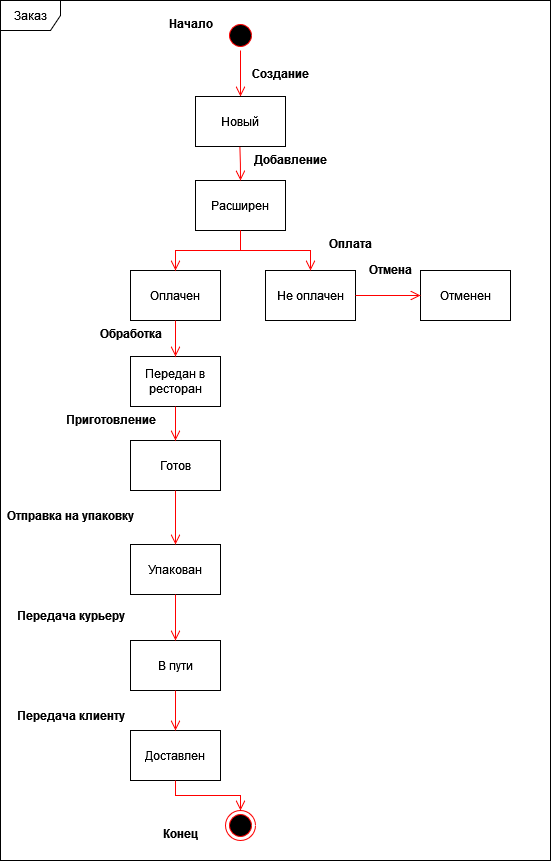

The diagram above was exported from draw.io. Its source (the exported page's mxGraphModel, read from the mxfile embedded in the PNG):
<mxGraphModel dx="618" dy="385" grid="1" gridSize="10" guides="1" tooltips="1" connect="1" arrows="1" fold="1" page="1" pageScale="1" pageWidth="827" pageHeight="1169" math="0" shadow="0">
  <root>
    <mxCell id="0" />
    <mxCell id="1" parent="0" />
    <mxCell id="k6dJ9uw9AS50e0H05RCM-1" value="" style="ellipse;html=1;shape=startState;fillColor=#000000;strokeColor=#ff0000;" vertex="1" parent="1">
      <mxGeometry x="305" y="60" width="30" height="30" as="geometry" />
    </mxCell>
    <mxCell id="k6dJ9uw9AS50e0H05RCM-2" value="" style="edgeStyle=orthogonalEdgeStyle;html=1;verticalAlign=bottom;endArrow=open;endSize=8;strokeColor=#ff0000;rounded=0;entryX=0.5;entryY=0;entryDx=0;entryDy=0;" edge="1" source="k6dJ9uw9AS50e0H05RCM-1" parent="1" target="k6dJ9uw9AS50e0H05RCM-6">
      <mxGeometry relative="1" as="geometry">
        <mxPoint x="320" y="130" as="targetPoint" />
      </mxGeometry>
    </mxCell>
    <mxCell id="k6dJ9uw9AS50e0H05RCM-3" value="" style="ellipse;html=1;shape=endState;fillColor=#000000;strokeColor=#ff0000;" vertex="1" parent="1">
      <mxGeometry x="305" y="850" width="30" height="30" as="geometry" />
    </mxCell>
    <mxCell id="k6dJ9uw9AS50e0H05RCM-4" value="Заказ" style="shape=umlFrame;whiteSpace=wrap;html=1;pointerEvents=0;" vertex="1" parent="1">
      <mxGeometry x="80" y="40" width="550" height="860" as="geometry" />
    </mxCell>
    <mxCell id="k6dJ9uw9AS50e0H05RCM-5" value="Создание" style="text;align=center;fontStyle=1;verticalAlign=middle;spacingLeft=3;spacingRight=3;strokeColor=none;rotatable=0;points=[[0,0.5],[1,0.5]];portConstraint=eastwest;html=1;" vertex="1" parent="1">
      <mxGeometry x="320" y="100" width="80" height="26" as="geometry" />
    </mxCell>
    <mxCell id="k6dJ9uw9AS50e0H05RCM-6" value="Новый" style="html=1;whiteSpace=wrap;" vertex="1" parent="1">
      <mxGeometry x="275" y="136" width="90" height="50" as="geometry" />
    </mxCell>
    <mxCell id="k6dJ9uw9AS50e0H05RCM-10" value="Расширен" style="html=1;whiteSpace=wrap;" vertex="1" parent="1">
      <mxGeometry x="275" y="220" width="90" height="50" as="geometry" />
    </mxCell>
    <mxCell id="k6dJ9uw9AS50e0H05RCM-11" value="" style="edgeStyle=orthogonalEdgeStyle;html=1;verticalAlign=bottom;endArrow=open;endSize=8;strokeColor=#ff0000;rounded=0;" edge="1" parent="1" target="k6dJ9uw9AS50e0H05RCM-10">
      <mxGeometry relative="1" as="geometry">
        <mxPoint x="319.39" y="232" as="targetPoint" />
        <mxPoint x="319.39" y="186" as="sourcePoint" />
      </mxGeometry>
    </mxCell>
    <mxCell id="k6dJ9uw9AS50e0H05RCM-12" value="Добавление" style="text;align=center;fontStyle=1;verticalAlign=middle;spacingLeft=3;spacingRight=3;strokeColor=none;rotatable=0;points=[[0,0.5],[1,0.5]];portConstraint=eastwest;html=1;" vertex="1" parent="1">
      <mxGeometry x="330" y="186" width="80" height="26" as="geometry" />
    </mxCell>
    <mxCell id="k6dJ9uw9AS50e0H05RCM-13" value="Оплачен" style="html=1;whiteSpace=wrap;" vertex="1" parent="1">
      <mxGeometry x="210" y="310" width="90" height="50" as="geometry" />
    </mxCell>
    <mxCell id="k6dJ9uw9AS50e0H05RCM-15" value="" style="edgeStyle=orthogonalEdgeStyle;html=1;verticalAlign=bottom;endArrow=open;endSize=8;strokeColor=#ff0000;rounded=0;exitX=0.5;exitY=1;exitDx=0;exitDy=0;entryX=0.5;entryY=0;entryDx=0;entryDy=0;" edge="1" parent="1" source="k6dJ9uw9AS50e0H05RCM-10" target="k6dJ9uw9AS50e0H05RCM-13">
      <mxGeometry relative="1" as="geometry">
        <mxPoint x="340" y="240" as="targetPoint" />
        <mxPoint x="339.39" y="206" as="sourcePoint" />
      </mxGeometry>
    </mxCell>
    <mxCell id="k6dJ9uw9AS50e0H05RCM-16" value="Оплата" style="text;align=center;fontStyle=1;verticalAlign=middle;spacingLeft=3;spacingRight=3;strokeColor=none;rotatable=0;points=[[0,0.5],[1,0.5]];portConstraint=eastwest;html=1;" vertex="1" parent="1">
      <mxGeometry x="390" y="270" width="80" height="26" as="geometry" />
    </mxCell>
    <mxCell id="k6dJ9uw9AS50e0H05RCM-17" value="Не оплачен" style="html=1;whiteSpace=wrap;" vertex="1" parent="1">
      <mxGeometry x="345" y="310" width="90" height="50" as="geometry" />
    </mxCell>
    <mxCell id="k6dJ9uw9AS50e0H05RCM-18" value="" style="edgeStyle=orthogonalEdgeStyle;html=1;verticalAlign=bottom;endArrow=open;endSize=8;strokeColor=#ff0000;rounded=0;entryX=0.5;entryY=0;entryDx=0;entryDy=0;" edge="1" parent="1" target="k6dJ9uw9AS50e0H05RCM-17">
      <mxGeometry relative="1" as="geometry">
        <mxPoint x="265" y="320" as="targetPoint" />
        <mxPoint x="320" y="270" as="sourcePoint" />
        <Array as="points">
          <mxPoint x="320" y="290" />
          <mxPoint x="390" y="290" />
        </Array>
      </mxGeometry>
    </mxCell>
    <mxCell id="k6dJ9uw9AS50e0H05RCM-20" value="Отменен" style="html=1;whiteSpace=wrap;" vertex="1" parent="1">
      <mxGeometry x="500" y="310" width="90" height="50" as="geometry" />
    </mxCell>
    <mxCell id="k6dJ9uw9AS50e0H05RCM-21" value="" style="edgeStyle=orthogonalEdgeStyle;html=1;verticalAlign=bottom;endArrow=open;endSize=8;strokeColor=#ff0000;rounded=0;exitX=1;exitY=0.5;exitDx=0;exitDy=0;entryX=0;entryY=0.5;entryDx=0;entryDy=0;" edge="1" parent="1" source="k6dJ9uw9AS50e0H05RCM-17" target="k6dJ9uw9AS50e0H05RCM-20">
      <mxGeometry relative="1" as="geometry">
        <mxPoint x="330" y="230" as="targetPoint" />
        <mxPoint x="329.39" y="196" as="sourcePoint" />
      </mxGeometry>
    </mxCell>
    <mxCell id="k6dJ9uw9AS50e0H05RCM-22" value="Отмена" style="text;align=center;fontStyle=1;verticalAlign=middle;spacingLeft=3;spacingRight=3;strokeColor=none;rotatable=0;points=[[0,0.5],[1,0.5]];portConstraint=eastwest;html=1;" vertex="1" parent="1">
      <mxGeometry x="430" y="296" width="80" height="26" as="geometry" />
    </mxCell>
    <mxCell id="k6dJ9uw9AS50e0H05RCM-23" value="Передан в ресторан" style="html=1;whiteSpace=wrap;" vertex="1" parent="1">
      <mxGeometry x="210" y="396" width="90" height="50" as="geometry" />
    </mxCell>
    <mxCell id="k6dJ9uw9AS50e0H05RCM-24" value="" style="edgeStyle=orthogonalEdgeStyle;html=1;verticalAlign=bottom;endArrow=open;endSize=8;strokeColor=#ff0000;rounded=0;exitX=0.5;exitY=1;exitDx=0;exitDy=0;entryX=0.5;entryY=0;entryDx=0;entryDy=0;" edge="1" parent="1" source="k6dJ9uw9AS50e0H05RCM-13" target="k6dJ9uw9AS50e0H05RCM-23">
      <mxGeometry relative="1" as="geometry">
        <mxPoint x="510" y="345" as="targetPoint" />
        <mxPoint x="445" y="345" as="sourcePoint" />
      </mxGeometry>
    </mxCell>
    <mxCell id="k6dJ9uw9AS50e0H05RCM-25" value="Обработка" style="text;align=center;fontStyle=1;verticalAlign=middle;spacingLeft=3;spacingRight=3;strokeColor=none;rotatable=0;points=[[0,0.5],[1,0.5]];portConstraint=eastwest;html=1;" vertex="1" parent="1">
      <mxGeometry x="170" y="360" width="80" height="26" as="geometry" />
    </mxCell>
    <mxCell id="k6dJ9uw9AS50e0H05RCM-27" value="Готов" style="html=1;whiteSpace=wrap;" vertex="1" parent="1">
      <mxGeometry x="210" y="480" width="90" height="50" as="geometry" />
    </mxCell>
    <mxCell id="k6dJ9uw9AS50e0H05RCM-28" value="" style="edgeStyle=orthogonalEdgeStyle;html=1;verticalAlign=bottom;endArrow=open;endSize=8;strokeColor=#ff0000;rounded=0;exitX=0.5;exitY=1;exitDx=0;exitDy=0;entryX=0.5;entryY=0;entryDx=0;entryDy=0;" edge="1" parent="1" source="k6dJ9uw9AS50e0H05RCM-23" target="k6dJ9uw9AS50e0H05RCM-27">
      <mxGeometry relative="1" as="geometry">
        <mxPoint x="274.39" y="496" as="targetPoint" />
        <mxPoint x="274.39" y="460" as="sourcePoint" />
      </mxGeometry>
    </mxCell>
    <mxCell id="k6dJ9uw9AS50e0H05RCM-29" value="Приготовление" style="text;align=center;fontStyle=1;verticalAlign=middle;spacingLeft=3;spacingRight=3;strokeColor=none;rotatable=0;points=[[0,0.5],[1,0.5]];portConstraint=eastwest;html=1;" vertex="1" parent="1">
      <mxGeometry x="150" y="446" width="80" height="26" as="geometry" />
    </mxCell>
    <mxCell id="k6dJ9uw9AS50e0H05RCM-30" value="Упакован" style="html=1;whiteSpace=wrap;" vertex="1" parent="1">
      <mxGeometry x="210" y="584" width="90" height="50" as="geometry" />
    </mxCell>
    <mxCell id="k6dJ9uw9AS50e0H05RCM-31" value="Отправка на упаковку" style="text;align=center;fontStyle=1;verticalAlign=middle;spacingLeft=3;spacingRight=3;strokeColor=none;rotatable=0;points=[[0,0.5],[1,0.5]];portConstraint=eastwest;html=1;" vertex="1" parent="1">
      <mxGeometry x="100" y="540" width="100" height="30" as="geometry" />
    </mxCell>
    <mxCell id="k6dJ9uw9AS50e0H05RCM-33" value="" style="edgeStyle=orthogonalEdgeStyle;html=1;verticalAlign=bottom;endArrow=open;endSize=8;strokeColor=#ff0000;rounded=0;exitX=0.5;exitY=1;exitDx=0;exitDy=0;entryX=0.5;entryY=0;entryDx=0;entryDy=0;" edge="1" parent="1" source="k6dJ9uw9AS50e0H05RCM-27" target="k6dJ9uw9AS50e0H05RCM-30">
      <mxGeometry relative="1" as="geometry">
        <mxPoint x="265" y="490" as="targetPoint" />
        <mxPoint x="265" y="456" as="sourcePoint" />
      </mxGeometry>
    </mxCell>
    <mxCell id="k6dJ9uw9AS50e0H05RCM-35" value="В пути" style="html=1;whiteSpace=wrap;" vertex="1" parent="1">
      <mxGeometry x="210" y="680" width="90" height="50" as="geometry" />
    </mxCell>
    <mxCell id="k6dJ9uw9AS50e0H05RCM-36" value="" style="edgeStyle=orthogonalEdgeStyle;html=1;verticalAlign=bottom;endArrow=open;endSize=8;strokeColor=#ff0000;rounded=0;exitX=0.5;exitY=1;exitDx=0;exitDy=0;entryX=0.5;entryY=0;entryDx=0;entryDy=0;" edge="1" parent="1" source="k6dJ9uw9AS50e0H05RCM-30" target="k6dJ9uw9AS50e0H05RCM-35">
      <mxGeometry relative="1" as="geometry">
        <mxPoint x="265" y="594" as="targetPoint" />
        <mxPoint x="265" y="540" as="sourcePoint" />
      </mxGeometry>
    </mxCell>
    <mxCell id="k6dJ9uw9AS50e0H05RCM-37" value="Передача курьеру" style="text;align=center;fontStyle=1;verticalAlign=middle;spacingLeft=3;spacingRight=3;strokeColor=none;rotatable=0;points=[[0,0.5],[1,0.5]];portConstraint=eastwest;html=1;" vertex="1" parent="1">
      <mxGeometry x="100" y="640" width="100" height="30" as="geometry" />
    </mxCell>
    <mxCell id="k6dJ9uw9AS50e0H05RCM-38" value="Доставлен" style="html=1;whiteSpace=wrap;" vertex="1" parent="1">
      <mxGeometry x="210" y="770" width="90" height="50" as="geometry" />
    </mxCell>
    <mxCell id="k6dJ9uw9AS50e0H05RCM-39" value="Передача клиенту" style="text;align=center;fontStyle=1;verticalAlign=middle;spacingLeft=3;spacingRight=3;strokeColor=none;rotatable=0;points=[[0,0.5],[1,0.5]];portConstraint=eastwest;html=1;" vertex="1" parent="1">
      <mxGeometry x="100" y="740" width="100" height="30" as="geometry" />
    </mxCell>
    <mxCell id="k6dJ9uw9AS50e0H05RCM-40" value="" style="edgeStyle=orthogonalEdgeStyle;html=1;verticalAlign=bottom;endArrow=open;endSize=8;strokeColor=#ff0000;rounded=0;exitX=0.5;exitY=1;exitDx=0;exitDy=0;entryX=0.5;entryY=0;entryDx=0;entryDy=0;" edge="1" parent="1" source="k6dJ9uw9AS50e0H05RCM-35" target="k6dJ9uw9AS50e0H05RCM-38">
      <mxGeometry relative="1" as="geometry">
        <mxPoint x="265" y="690" as="targetPoint" />
        <mxPoint x="265" y="644" as="sourcePoint" />
      </mxGeometry>
    </mxCell>
    <mxCell id="k6dJ9uw9AS50e0H05RCM-42" value="" style="edgeStyle=orthogonalEdgeStyle;html=1;verticalAlign=bottom;endArrow=open;endSize=8;strokeColor=#ff0000;rounded=0;exitX=0.5;exitY=1;exitDx=0;exitDy=0;entryX=0.5;entryY=0;entryDx=0;entryDy=0;" edge="1" parent="1" source="k6dJ9uw9AS50e0H05RCM-38" target="k6dJ9uw9AS50e0H05RCM-3">
      <mxGeometry relative="1" as="geometry">
        <mxPoint x="265" y="780" as="targetPoint" />
        <mxPoint x="265" y="740" as="sourcePoint" />
      </mxGeometry>
    </mxCell>
    <mxCell id="k6dJ9uw9AS50e0H05RCM-43" value="Начало" style="text;align=center;fontStyle=1;verticalAlign=middle;spacingLeft=3;spacingRight=3;strokeColor=none;rotatable=0;points=[[0,0.5],[1,0.5]];portConstraint=eastwest;html=1;" vertex="1" parent="1">
      <mxGeometry x="230" y="50" width="80" height="26" as="geometry" />
    </mxCell>
    <mxCell id="k6dJ9uw9AS50e0H05RCM-44" value="Конец" style="text;align=center;fontStyle=1;verticalAlign=middle;spacingLeft=3;spacingRight=3;strokeColor=none;rotatable=0;points=[[0,0.5],[1,0.5]];portConstraint=eastwest;html=1;" vertex="1" parent="1">
      <mxGeometry x="220" y="860" width="80" height="26" as="geometry" />
    </mxCell>
  </root>
</mxGraphModel>